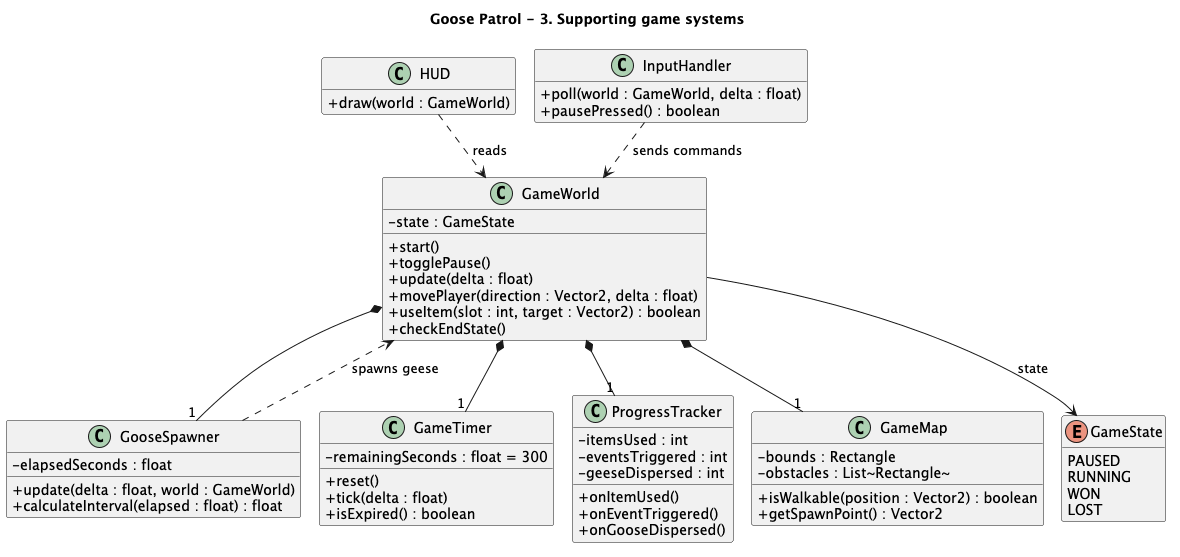

The diagram above was rendered by PlantUML. Its source (embedded in the PNG):
@startuml
title Goose Patrol - 3. Supporting game systems

skinparam classAttributeIconSize 0
skinparam shadowing false
hide empty members

' other classes
class GameTimer {
  -remainingSeconds : float = 300
  +reset()
  +tick(delta : float)
  +isExpired() : boolean
}
class ProgressTracker {
  -itemsUsed : int
  -eventsTriggered : int
  -geeseDispersed : int
  +onItemUsed()
  +onEventTriggered()
  +onGooseDispersed()
}
class GameMap {
  -bounds : Rectangle
  -obstacles : List~Rectangle~
  +isWalkable(position : Vector2) : boolean
  +getSpawnPoint() : Vector2
}
class GooseSpawner {
  -elapsedSeconds : float
  +update(delta : float, world : GameWorld)
  +calculateInterval(elapsed : float) : float
}
class HUD {
  +draw(world : GameWorld)
}
class InputHandler {
  +poll(world : GameWorld, delta : float)
  +pausePressed() : boolean
}
enum GameState {
  PAUSED
  RUNNING
  WON
  LOST
}

' main class
class GameWorld {
  -state : GameState
  +start()
  +togglePause()
  +update(delta : float)
  +movePlayer(direction : Vector2, delta : float)
  +useItem(slot : int, target : Vector2) : boolean
  +checkEndState()
}

' relationships
GameWorld *-- "1" GameTimer
GameWorld *-- "1" ProgressTracker
GameWorld *-- "1" GameMap
GameWorld *-- "1" GooseSpawner
GameWorld --> GameState : state
HUD ..> GameWorld : reads
InputHandler ..> GameWorld : sends commands
GooseSpawner ..> GameWorld : spawns geese


@enduml